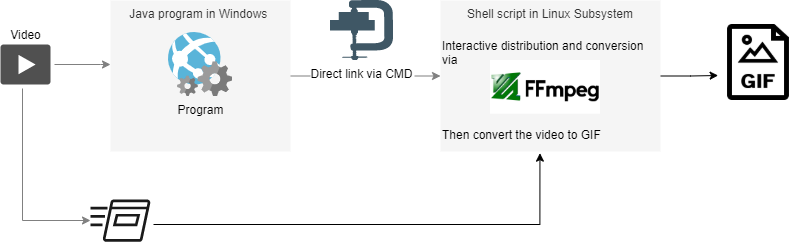

The diagram above was exported from draw.io. Its source (the exported page's mxGraphModel, read from the mxfile embedded in the PNG):
<mxGraphModel dx="823" dy="619" grid="1" gridSize="10" guides="1" tooltips="1" connect="1" arrows="1" fold="1" page="1" pageScale="1" pageWidth="1169" pageHeight="827" math="0" shadow="0">
  <root>
    <mxCell id="0" />
    <mxCell id="1" parent="0" />
    <mxCell id="AcxdMaKK0mU5kZiv2lnr-21" style="edgeStyle=orthogonalEdgeStyle;rounded=0;orthogonalLoop=1;jettySize=auto;html=1;strokeColor=#808080;entryX=0;entryY=0.5;entryDx=0;entryDy=0;" parent="1" source="AcxdMaKK0mU5kZiv2lnr-4" target="9aaYdkKNtfi8NrNrZzsb-2" edge="1">
      <mxGeometry relative="1" as="geometry">
        <mxPoint x="510" y="365" as="targetPoint" />
        <Array as="points" />
      </mxGeometry>
    </mxCell>
    <mxCell id="AcxdMaKK0mU5kZiv2lnr-16" style="edgeStyle=orthogonalEdgeStyle;rounded=0;orthogonalLoop=1;jettySize=auto;html=1;strokeColor=#808080;" parent="1" target="AcxdMaKK0mU5kZiv2lnr-4" edge="1">
      <mxGeometry relative="1" as="geometry">
        <Array as="points">
          <mxPoint x="220" y="224" />
          <mxPoint x="220" y="224" />
        </Array>
        <mxPoint x="174" y="224" as="sourcePoint" />
      </mxGeometry>
    </mxCell>
    <mxCell id="AcxdMaKK0mU5kZiv2lnr-19" style="edgeStyle=orthogonalEdgeStyle;rounded=0;orthogonalLoop=1;jettySize=auto;html=1;strokeColor=#808080;" parent="1" edge="1">
      <mxGeometry relative="1" as="geometry">
        <Array as="points">
          <mxPoint x="142" y="380" />
        </Array>
        <mxPoint x="142" y="248" as="sourcePoint" />
        <mxPoint x="210" y="380" as="targetPoint" />
      </mxGeometry>
    </mxCell>
    <mxCell id="AcxdMaKK0mU5kZiv2lnr-17" style="edgeStyle=elbowEdgeStyle;rounded=0;orthogonalLoop=1;jettySize=auto;html=1;entryX=-0.016;entryY=0.49;entryDx=0;entryDy=0;entryPerimeter=0;elbow=vertical;strokeColor=#808080;" parent="1" target="AcxdMaKK0mU5kZiv2lnr-6" edge="1">
      <mxGeometry relative="1" as="geometry">
        <mxPoint x="306" y="223" as="sourcePoint" />
      </mxGeometry>
    </mxCell>
    <mxCell id="AcxdMaKK0mU5kZiv2lnr-4" value="Java program in Windows&amp;nbsp;" style="rounded=0;whiteSpace=wrap;html=1;fillColor=#f5f5f5;strokeColor=none;fontColor=#333333;verticalAlign=top;" parent="1" vertex="1">
      <mxGeometry x="230" y="160" width="180" height="151" as="geometry" />
    </mxCell>
    <mxCell id="9aaYdkKNtfi8NrNrZzsb-5" style="edgeStyle=orthogonalEdgeStyle;rounded=0;orthogonalLoop=1;jettySize=auto;html=1;entryX=0.452;entryY=1.011;entryDx=0;entryDy=0;entryPerimeter=0;" parent="1" target="9aaYdkKNtfi8NrNrZzsb-2" edge="1">
      <mxGeometry relative="1" as="geometry">
        <mxPoint x="273" y="384" as="sourcePoint" />
      </mxGeometry>
    </mxCell>
    <mxCell id="AcxdMaKK0mU5kZiv2lnr-6" value="Program" style="aspect=fixed;html=1;perimeter=none;align=center;shadow=0;dashed=0;image;fontSize=12;image=img/lib/mscae/WebApp_WebJobs.svg;labelBackgroundColor=none;" parent="1" vertex="1">
      <mxGeometry x="288" y="192.00000000000006" width="64" height="64" as="geometry" />
    </mxCell>
    <mxCell id="9aaYdkKNtfi8NrNrZzsb-12" style="edgeStyle=orthogonalEdgeStyle;rounded=0;orthogonalLoop=1;jettySize=auto;html=1;entryX=-0.031;entryY=0.671;entryDx=0;entryDy=0;entryPerimeter=0;" parent="1" source="9aaYdkKNtfi8NrNrZzsb-2" target="9aaYdkKNtfi8NrNrZzsb-11" edge="1">
      <mxGeometry relative="1" as="geometry" />
    </mxCell>
    <mxCell id="9aaYdkKNtfi8NrNrZzsb-2" value="Shell script in Linux Subsystem" style="rounded=0;whiteSpace=wrap;html=1;fillColor=#f5f5f5;strokeColor=none;fontColor=#333333;verticalAlign=top;" parent="1" vertex="1">
      <mxGeometry x="560" y="160" width="220" height="151" as="geometry" />
    </mxCell>
    <mxCell id="9aaYdkKNtfi8NrNrZzsb-3" value="Direct link via CMD" style="shape=image;verticalLabelPosition=bottom;labelBackgroundColor=#ffffff;verticalAlign=top;aspect=fixed;imageAspect=0;image=data:image/svg+xml,(base64 omitted: 8728 chars);" parent="1" vertex="1">
      <mxGeometry x="450" y="160" width="63" height="60" as="geometry" />
    </mxCell>
    <mxCell id="9aaYdkKNtfi8NrNrZzsb-4" value="" style="shape=image;verticalLabelPosition=bottom;labelBackgroundColor=#ffffff;verticalAlign=top;aspect=fixed;imageAspect=0;image=https://miro.medium.com/max/1400/1*mgCxTQSqrTvKsmDRmuRa7w.jpeg;" parent="1" vertex="1">
      <mxGeometry x="610" y="220" width="110" height="53.74" as="geometry" />
    </mxCell>
    <mxCell id="9aaYdkKNtfi8NrNrZzsb-6" value="Interactive distribution and conversion via" style="text;whiteSpace=wrap;html=1;" parent="1" vertex="1">
      <mxGeometry x="560" y="192" width="220" height="30" as="geometry" />
    </mxCell>
    <mxCell id="9aaYdkKNtfi8NrNrZzsb-7" value="" style="pointerEvents=1;shadow=0;dashed=0;html=1;strokeColor=none;fillColor=#505050;labelPosition=center;verticalLabelPosition=bottom;verticalAlign=top;outlineConnect=0;align=center;shape=mxgraph.office.concepts.video_play;" parent="1" vertex="1">
      <mxGeometry x="120" y="204" width="50" height="40" as="geometry" />
    </mxCell>
    <mxCell id="9aaYdkKNtfi8NrNrZzsb-8" value="Video" style="text;html=1;align=center;verticalAlign=middle;resizable=0;points=[];autosize=1;strokeColor=none;" parent="1" vertex="1">
      <mxGeometry x="120" y="184" width="50" height="20" as="geometry" />
    </mxCell>
    <mxCell id="9aaYdkKNtfi8NrNrZzsb-9" value="" style="outlineConnect=0;fontColor=#232F3E;gradientColor=none;strokeColor=none;dashed=0;verticalLabelPosition=bottom;verticalAlign=top;align=center;html=1;fontSize=12;fontStyle=0;aspect=fixed;pointerEvents=1;shape=mxgraph.aws4.run_command;fillColor=#1A1A1A;" parent="1" vertex="1">
      <mxGeometry x="210" y="359" width="60" height="42.31" as="geometry" />
    </mxCell>
    <mxCell id="9aaYdkKNtfi8NrNrZzsb-10" value="Then convert the video to GIF" style="text;whiteSpace=wrap;html=1;" parent="1" vertex="1">
      <mxGeometry x="560" y="281" width="180" height="30" as="geometry" />
    </mxCell>
    <mxCell id="9aaYdkKNtfi8NrNrZzsb-11" value="" style="shape=image;verticalLabelPosition=bottom;labelBackgroundColor=#ffffff;verticalAlign=top;aspect=fixed;imageAspect=0;image=https://freeiconshop.com/wp-content/uploads/edd/gif-outline.png;" parent="1" vertex="1">
      <mxGeometry x="840" y="184" width="76" height="76" as="geometry" />
    </mxCell>
  </root>
</mxGraphModel>